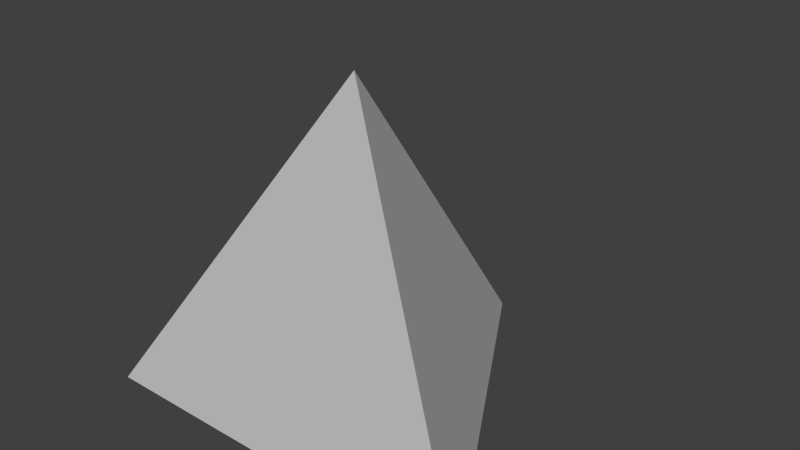 # Source: swarmer.blend  (saved by Blender 2.76.0; exported with 4.5.12 LTS)
import bpy
from mathutils import Matrix  # noqa: F401  (used for matrix-valued properties, if any)

bpy.ops.wm.read_factory_settings(use_empty=True)
scene = bpy.context.scene
scene.name = 'Scene'

# ---- collections
col_collection_1 = bpy.data.collections.new('Collection 1'); scene.collection.children.link(col_collection_1)

# ---- materials (node trees are filled in below, after node groups)
mat_material_001 = bpy.data.materials.new('Material.001')
mat_material_001.alpha_threshold = 0.0
mat_material_001.diffuse_color = (0.5225, 0.5225, 0.5225, 1.0)
mat_material_001.roughness = 0.5

# ---- material node trees

# ---- world
world_world = bpy.data.worlds.new('World'); scene.world = world_world
world_world.color = (0.05088, 0.05088, 0.05088)
world_world.use_sun_shadow = False
world_world.sun_shadow_jitter_overblur = 0.0
world_world.cycles.sampling_method = 'MANUAL'
world_world.cycles.sample_map_resolution = 256

# ---- meshes
me_cone_001 = bpy.data.meshes.new('Cone.001')
me_cone_001.from_pydata([(0.0, 1.0, 0.02146), (0.866, -0.5, 0.02146), (0.0, 0.0, 1.435), (-0.866, -0.5, 0.02146)], [], [(1, 2, 3), (0, 2, 1), (3, 2, 0), (0, 1, 3)])
_uv = me_cone_001.uv_layers.new(name='UVMap')
_uv.uv.foreach_set('vector', [0.0, 0.0, 1.0, 0.0, 1.0, 1.0, 0.0, 0.0, 1.0, 0.0, 1.0, 1.0, 0.0, 0.0, 1.0, 0.0, 1.0, 1.0, 0.0, 0.0, 1.0, 0.0, 1.0, 1.0])
me_cone_001.materials.append(mat_material_001)
me_cone_001.use_remesh_preserve_volume = False
me_cone_001.use_remesh_preserve_attributes = False
me_cone_001.use_mirror_vertex_groups = False
me_cone_001.update()

# ---- objects
ob_swarmer = bpy.data.objects.new('Swarmer', me_cone_001)

# ---- transforms, parenting, visibility, modifiers, constraints
ob_swarmer.location = (0.0, 0.0, 0.0)
ob_swarmer.scale = (0.7036, 0.7036, 0.7036)
ob_swarmer.lineart.crease_threshold = 0.0

# ---- collection membership
col_collection_1.objects.link(ob_swarmer)

# ---- scene / render settings (as saved in the file)
scene.frame_start = 1; scene.frame_end = 250; scene.frame_set(1)
scene.render.engine = 'BLENDER_EEVEE_NEXT'
scene.render.resolution_percentage = 50
scene.render.dither_intensity = 0.0
scene.cycles.use_denoising = False
scene.cycles.samples = 10
scene.cycles.sampling_pattern = 'TABULATED_SOBOL'
scene.cycles.light_sampling_threshold = 0.0
scene.cycles.use_adaptive_sampling = False
scene.cycles.use_light_tree = False
scene.cycles.blur_glossy = 0.0
scene.cycles.pixel_filter_type = 'GAUSSIAN'
scene.cycles.sample_clamp_indirect = 0.0
scene.view_settings.view_transform = 'Standard'
bpy.context.view_layer.update()

# ---- added for rendering (the .blend has no active camera and no usable light): camera, sun
cam_auto = bpy.data.cameras.new('AutoCamera')
cam_auto.lens = 50.0
cam_auto.sensor_width = 36.0
cam_auto.clip_end = 1000.0
ob_auto_camera = bpy.data.objects.new('AutoCamera', cam_auto)
scene.collection.objects.link(ob_auto_camera)
ob_auto_camera.location = (1.75283, -1.92749, 1.91482)
ob_auto_camera.rotation_euler = (1.09748, -7.21219e-08, 0.694738)
scene.camera = ob_auto_camera
light_auto_sun = bpy.data.lights.new('AutoSun', 'SUN')
light_auto_sun.energy = 3.0
light_auto_sun.angle = 0.0523599
ob_auto_sun = bpy.data.objects.new('AutoSun', light_auto_sun)
scene.collection.objects.link(ob_auto_sun)
ob_auto_sun.rotation_euler = (0.872665, 0.174533, 0.523599)
bpy.context.view_layer.update()
